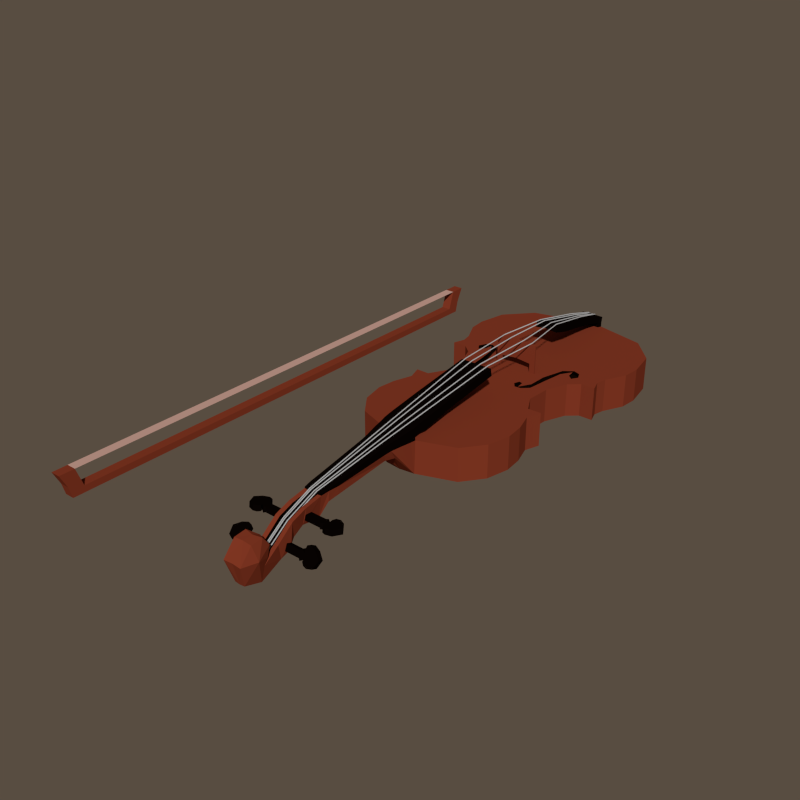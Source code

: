 # Source: Violin.blend  (saved by Blender 2.71.0; exported with 4.5.12 LTS)
import bpy
from mathutils import Matrix  # noqa: F401  (used for matrix-valued properties, if any)

bpy.ops.wm.read_factory_settings(use_empty=True)
scene = bpy.context.scene
scene.name = 'Scene'

# ---- collections
col_collection_1 = bpy.data.collections.new('Collection 1'); scene.collection.children.link(col_collection_1)

# ---- materials (node trees are filled in below, after node groups)
mat_wood = bpy.data.materials.new('Wood')
mat_wood.alpha_threshold = 0.0
mat_wood.diffuse_color = (0.2195, 0.0382, 0.01764, 1.0)
mat_wood.roughness = 0.5
mat_wood.line_color = (0.0, 0.0, 0.0, 1.0)
mat_hole = bpy.data.materials.new('Hole')
mat_hole.alpha_threshold = 0.0
mat_hole.diffuse_color = (0.0, 0.0, 0.0, 1.0)
mat_hole.roughness = 0.5
mat_hole.line_color = (0.0, 0.0, 0.0, 1.0)
mat_wire = bpy.data.materials.new('Wire')
mat_wire.alpha_threshold = 0.0
mat_wire.diffuse_color = (0.3108, 0.3108, 0.3108, 1.0)
mat_wire.roughness = 0.5
mat_wire.line_color = (0.0, 0.0, 0.0, 1.0)
mat_black = bpy.data.materials.new('Black')
mat_black.alpha_threshold = 0.0
mat_black.diffuse_color = (0.0, 0.0, 0.0, 1.0)
mat_black.roughness = 0.5
mat_black.line_color = (0.0, 0.0, 0.0, 1.0)
mat_hair = bpy.data.materials.new('Hair')
mat_hair.alpha_threshold = 0.0
mat_hair.diffuse_color = (1.0, 0.3991, 0.366, 1.0)
mat_hair.roughness = 0.5
mat_hair.line_color = (0.0, 0.0, 0.0, 1.0)

# ---- material node trees
mat_wood.use_nodes = True; mat_wood.node_tree.nodes.clear()
_N = mat_wood.node_tree.nodes; _L = mat_wood.node_tree.links
n0 = _N.new('ShaderNodeOutputMaterial'); n0.name = 'Material Output'; n0.location = (300, 300)
n1 = _N.new('ShaderNodeBsdfDiffuse'); n1.name = 'Diffuse BSDF'; n1.location = (10, 300)
n1.inputs[0].default_value = (0.2203, 0.03886, 0.01729, 1.0)
_L.new(n1.outputs[0], n0.inputs[0])
n0.is_active_output = True
mat_hole.use_nodes = True; mat_hole.node_tree.nodes.clear()
_N = mat_hole.node_tree.nodes; _L = mat_hole.node_tree.links
n0 = _N.new('ShaderNodeOutputMaterial'); n0.name = 'Material Output'; n0.location = (300, 300)
n1 = _N.new('ShaderNodeBsdfDiffuse'); n1.name = 'Diffuse BSDF'; n1.location = (10, 300)
n1.inputs[0].default_value = (0.00637, 0.002722, 0.001247, 1.0)
_L.new(n1.outputs[0], n0.inputs[0])
n0.is_active_output = True
mat_wire.use_nodes = True; mat_wire.node_tree.nodes.clear()
_N = mat_wire.node_tree.nodes; _L = mat_wire.node_tree.links
n0 = _N.new('ShaderNodeOutputMaterial'); n0.name = 'Material Output'; n0.location = (300, 300)
n1 = _N.new('ShaderNodeBsdfDiffuse'); n1.name = 'Diffuse BSDF'; n1.location = (10, 300)
n1.inputs[0].default_value = (0.4292, 0.4292, 0.4292, 1.0)
_L.new(n1.outputs[0], n0.inputs[0])
n0.is_active_output = True
mat_black.use_nodes = True; mat_black.node_tree.nodes.clear()
_N = mat_black.node_tree.nodes; _L = mat_black.node_tree.links
n0 = _N.new('ShaderNodeOutputMaterial'); n0.name = 'Material Output'; n0.location = (300, 300)
n1 = _N.new('ShaderNodeBsdfDiffuse'); n1.name = 'Diffuse BSDF'; n1.location = (10, 300)
n1.inputs[0].default_value = (0.002579, 0.001074, 0.0006769, 1.0)
_L.new(n1.outputs[0], n0.inputs[0])
n0.is_active_output = True
mat_hair.use_nodes = True; mat_hair.node_tree.nodes.clear()
_N = mat_hair.node_tree.nodes; _L = mat_hair.node_tree.links
n0 = _N.new('ShaderNodeOutputMaterial'); n0.name = 'Material Output'; n0.location = (300, 300)
n1 = _N.new('ShaderNodeBsdfDiffuse'); n1.name = 'Diffuse BSDF'; n1.location = (10, 300)
n1.inputs[0].default_value = (0.5596, 0.343, 0.2855, 1.0)
_L.new(n1.outputs[0], n0.inputs[0])
n0.is_active_output = True

# ---- world
world_world = bpy.data.worlds.new('World'); scene.world = world_world
world_world.color = (0.0985, 0.07413, 0.0531)
world_world.use_sun_shadow = False
world_world.sun_shadow_jitter_overblur = 0.0
world_world.cycles.sampling_method = 'NONE'
world_world.cycles.sample_map_resolution = 256
world_world.light_settings.ao_factor = 0.25

# ---- meshes
me_cube_006 = bpy.data.meshes.new('Cube.006')
me_cube_006.from_pydata([(0.04598, -1.013, 0.03186), (0.07457, -0.5324, 0.1164), (0.04212, -1.013, -0.01419), (0.04199, -1.049, 0.02755), (0.02373, -1.049, -0.07625), (0.04199, -1.131, 0.01411), (0.02373, -1.131, -0.06359), (0.04199, -1.199, -0.009934), (0.02373, -1.178, -0.09126), (0.04199, -1.273, -0.06832), (0.02373, -1.246, -0.1498), (0.04199, -1.343, -0.118), (0.02373, -1.344, -0.195), (0.04199, -1.398, -0.004329), (0.04199, -1.344, 0.0002981), (0.02373, -1.425, -0.1688), (0.04199, -1.313, -0.04391), (0.04199, -1.325, -0.09069), (0.04199, -1.454, -0.06962), (0.06258, -1.385, -0.07116), (0.2398, -0.4926, 0.05455), (0.07456, -0.5523, 0.05455), (0.3121, -0.3977, 0.05455), (0.3364, -0.2905, 0.05455), (0.3274, -0.2036, 0.05455), (0.3003, -0.1166, 0.05455), (0.3229, -0.04889, 0.05455), (0.2619, -0.05002, 0.05455), (0.2179, 0.03014, 0.05455), (0.2235, 0.143, 0.05455), (0.2631, 0.2446, 0.05455), (0.3093, 0.2853, 0.05455), (0.3736, 0.2845, 0.05455), (0.3561, 0.3375, 0.05455), (0.3663, 0.3869, 0.05455), (0.413, 0.4828, 0.05455), (0.4198, 0.5641, 0.05455), (0.395, 0.6984, 0.05455), (0.2843, 0.8215, 0.05455), (0.05319, 0.8802, 0.05455), (0.2473, 0.3011, 0.05455), (0.2237, 0.3224, 0.05455), (0.2181, 0.3619, 0.05455), (0.1865, 0.3111, 0.05455), (0.174, 0.2253, 0.05455), (0.2655, 0.3303, 0.05455), (0.2497, 0.3642, 0.05455), (0.2181, 0.3755, 0.05455), (0.1774, 0.345, 0.05455), (0.1477, 0.2365, 0.05455), (0.09165, 0.1365, 0.05455), (0.1092, 0.1311, 0.05455), (0.1143, 0.09134, 0.05455), (0.145, 0.1472, 0.05455), (0.08267, 0.11, 0.05455), (0.1016, 0.08433, 0.05455), (0.1317, 0.08808, 0.05455), (0.161, 0.116, 0.05455), (0.2398, -0.4926, -0.09756), (0.07025, -0.5523, -0.09756), (0.3121, -0.3977, -0.09756), (0.3364, -0.2905, -0.09756), (0.3274, -0.2036, -0.09756), (0.3003, -0.1166, -0.09756), (0.3229, -0.04889, -0.09756), (0.2619, -0.05002, -0.09756), (0.2179, 0.03014, -0.09756), (0.2235, 0.143, -0.09756), (0.2631, 0.2446, -0.09756), (0.3093, 0.2853, -0.09756), (0.3736, 0.2845, -0.09756), (0.3561, 0.3375, -0.09756), (0.3663, 0.3869, -0.09756), (0.413, 0.4828, -0.09756), (0.4198, 0.5641, -0.09756), (0.395, 0.6984, -0.09756), (0.2843, 0.8215, -0.09756), (0.05319, 0.8802, -0.09756), (0.2483, 0.2831, 0.02872), (0.2112, 0.3034, 0.02872), (0.2126, 0.3429, 0.02872), (0.193, 0.2942, 0.02872), (0.1893, 0.2137, 0.02872), (0.2796, 0.3281, 0.02872), (0.2535, 0.381, 0.02872), (0.2066, 0.3901, 0.02872), (0.1638, 0.351, 0.02872), (0.1434, 0.2381, 0.02872), (0.08023, 0.1458, 0.02872), (0.1048, 0.1501, 0.02872), (0.116, 0.1011, 0.02872), (0.1423, 0.1586, 0.02872), (0.07069, 0.1041, 0.02872), (0.1049, 0.07344, 0.02872), (0.1486, 0.08046, 0.02872), (0.1713, 0.1096, 0.02872), (0.07085, -0.5759, 0.05336), (0.07457, -0.5539, 0.07496), (0.06592, -0.6234, 0.05579), (0.04734, -0.6429, 0.005169), (0.0576, -0.6771, 0.05476), (0.07457, -0.4904, 0.0748), (0.04439, -0.6985, 0.01695), (0.05391, -0.7129, 0.05085), (0.07457, -0.4979, 0.122), (0.04439, -0.9638, -0.007507), (0.04676, -0.9638, 0.02949), (0.07457, -0.5267, 0.08096), (0.046, -1.012, 0.03918), (0.042, -1.048, 0.03357), (0.07457, -0.5596, 0.1108), (0.07086, -0.5828, 0.1071), (0.06593, -0.6298, 0.09968), (0.05761, -0.6827, 0.09131), (0.05392, -0.7177, 0.08577), (0.04677, -0.9636, 0.04687), (0.07457, -0.351, 0.1055), (0.07457, -0.3569, 0.1428), (0.07457, -0.05057, 0.146), (0.07457, -0.05798, 0.1823), (0.04674, 0.8623, 0.05455), (0.05319, 0.8802, 0.07673), (0.04674, 0.8623, 0.07673), (0.05319, 0.8851, 0.1028), (0.04674, 0.8678, 0.1077), (0.04367, 0.779, 0.09648), (0.04367, 0.7838, 0.1234), (0.04782, 0.6671, 0.1183), (0.04782, 0.6728, 0.1503), (0.05124, 0.5617, 0.1347), (0.05124, 0.5682, 0.1713), (0.05338, 0.4721, 0.1594), (0.05338, 0.4791, 0.1888), (0.09796, 0.2443, 0.06606), (0.09772, 0.2443, 0.1865), (0.09796, 0.2375, 0.06606), (0.09772, 0.2375, 0.1865), (0.07205, 0.2443, 0.09704), (0.07205, 0.2375, 0.09704), (0.07187, 0.2443, 0.1884), (0.07187, 0.2375, 0.1884), (0.09796, 0.2443, 0.05485), (0.09796, 0.2375, 0.05485), (0.07205, 0.2443, 0.05485), (0.07205, 0.2375, 0.05485), (-0.04162, -1.15, -0.0192), (-0.04162, -1.153, -0.0435), (-0.1134, -1.153, -0.0435), (-0.1134, -1.15, -0.0192), (-0.04162, -1.181, -0.01628), (-0.04162, -1.183, -0.04058), (-0.1134, -1.183, -0.04058), (-0.1134, -1.181, -0.01628), (-0.1177, -1.145, -0.04425), (-0.1177, -1.143, -0.01994), (-0.1177, -1.191, -0.03984), (-0.1177, -1.188, -0.01554), (-0.1357, -1.158, -0.04298), (-0.1357, -1.156, -0.01867), (-0.1357, -1.177, -0.04111), (-0.1357, -1.175, -0.01681), (-0.1362, -1.125, -0.04614), (-0.1362, -1.123, -0.02183), (-0.1321, -1.139, -0.02024), (-0.1321, -1.142, -0.04454), (-0.1548, -1.121, -0.04658), (-0.1548, -1.118, -0.02227), (-0.1793, -1.132, -0.04545), (-0.1793, -1.13, -0.02115), (-0.2007, -1.159, -0.04288), (-0.2007, -1.157, -0.01858), (-0.1826, -1.198, -0.03916), (-0.1826, -1.195, -0.01485), (-0.1558, -1.206, -0.0384), (-0.1558, -1.203, -0.01409), (-0.1395, -1.201, -0.03889), (-0.1395, -1.198, -0.01458), (-0.1308, -1.189, -0.04001), (-0.1308, -1.186, -0.01571), (-0.04119, -1.263, -0.08249), (-0.04119, -1.255, -0.1054), (-0.1097, -1.255, -0.1054), (-0.1097, -1.263, -0.08249), (-0.04119, -1.292, -0.09304), (-0.04119, -1.283, -0.1159), (-0.1097, -1.283, -0.1159), (-0.1097, -1.292, -0.09303), (-0.1139, -1.247, -0.1027), (-0.1139, -1.256, -0.0798), (-0.1139, -1.29, -0.1186), (-0.1139, -1.299, -0.09572), (-0.1319, -1.26, -0.1073), (-0.1319, -1.268, -0.08439), (-0.1319, -1.278, -0.114), (-0.1319, -1.286, -0.09113), (-0.1324, -1.229, -0.09587), (-0.1324, -1.237, -0.07297), (-0.1283, -1.253, -0.07873), (-0.1283, -1.244, -0.1016), (-0.1511, -1.225, -0.09428), (-0.1511, -1.233, -0.07138), (-0.1755, -1.236, -0.09835), (-0.1755, -1.244, -0.07545), (-0.197, -1.261, -0.1076), (-0.197, -1.269, -0.08474), (-0.1789, -1.297, -0.1211), (-0.1789, -1.306, -0.09819), (-0.1521, -1.304, -0.1238), (-0.1521, -1.313, -0.1009), (-0.1357, -1.3, -0.1221), (-0.1357, -1.308, -0.09917), (-0.1271, -1.289, -0.118), (-0.1271, -1.297, -0.0951), (0.02254, -1.199, -0.01131), (0.02254, -1.343, -0.1193), (0.02254, -1.131, 0.01279), (0.02254, -1.272, -0.0697), (0.02254, -1.049, 0.02579), (0.02359, -1.191, -0.02654), (0.02359, -1.336, -0.1345), (0.02359, -1.124, -0.002433), (0.02359, -1.265, -0.08493), (0.02359, -1.042, 0.01057), (-0.01916, -1.186, -0.02122), (-0.01447, -1.186, -0.02122), (-0.01447, -1.247, -0.0652), (-0.01447, -1.338, -0.1308), (-0.01916, -1.247, -0.0652), (-0.01916, -1.338, -0.1308), (-0.01681, -1.249, -0.0619), (-0.01681, -1.34, -0.1275), (-0.01681, -1.188, -0.01792), (-0.01916, -1.046, 0.03555), (-0.01447, -1.046, 0.03555), (-0.01681, -1.048, 0.03932), (-0.0326, -0.6926, 0.09301), (-0.0279, -0.6926, 0.09301), (-0.03025, -0.6942, 0.09678), (-0.05975, -0.05742, 0.1882), (-0.05505, -0.05742, 0.1882), (-0.0574, -0.05729, 0.1923), (-0.07496, 0.2489, 0.1897), (-0.07027, 0.2489, 0.1897), (-0.07261, 0.249, 0.1937), (-0.04383, 0.4869, 0.1911), (-0.03913, 0.4869, 0.1911), (-0.04148, 0.4881, 0.195), (-0.02929, 0.728, 0.1467), (-0.0246, 0.728, 0.1467), (-0.02694, 0.7292, 0.1506), (-0.01916, 0.8759, 0.1097), (-0.01447, 0.8759, 0.1097), (-0.01681, 0.879, 0.1122), (-0.01916, 0.8774, 0.09474), (-0.01447, 0.8774, 0.09474), (-0.01681, 0.8806, 0.09728), (-0.01017, -1.19, -0.02122), (-0.005477, -1.19, -0.02122), (-0.005477, -1.251, -0.0652), (-0.005478, -1.342, -0.1308), (-0.01017, -1.251, -0.0652), (-0.01017, -1.342, -0.1308), (-0.007825, -1.254, -0.0619), (-0.007825, -1.345, -0.1275), (-0.007825, -1.193, -0.01792), (-0.01017, -1.051, 0.03555), (-0.005477, -1.051, 0.03555), (-0.007825, -1.052, 0.03932), (-0.01653, -0.5502, 0.117), (-0.01183, -0.5502, 0.117), (-0.01418, -0.5517, 0.1208), (-0.02519, -0.06165, 0.1882), (-0.02049, -0.06165, 0.1882), (-0.02284, -0.06152, 0.1923), (-0.03216, 0.2476, 0.1913), (-0.02747, 0.2476, 0.1913), (-0.02981, 0.2477, 0.1954), (-0.01987, 0.4827, 0.1947), (-0.01518, 0.4827, 0.1947), (-0.01753, 0.4838, 0.1985), (-0.01258, 0.7238, 0.1467), (-0.007883, 0.7238, 0.1467), (-0.01023, 0.725, 0.1506), (-0.01017, 0.8716, 0.1097), (-0.005477, 0.8716, 0.1097), (-0.007825, 0.8748, 0.1122), (-0.01017, 0.8732, 0.09474), (-0.005477, 0.8732, 0.09474), (-0.007825, 0.8763, 0.09728), (-0.04597, -1.013, 0.03186), (-0.07455, -0.5324, 0.1164), (-0.0421, -1.013, -0.01419), (8.466e-06, -1.013, -0.0154), (-0.04198, -1.049, 0.02755), (8.466e-06, -1.049, 0.02403), (-0.02372, -1.049, -0.07625), (8.466e-06, -1.049, -0.07898), (-0.04198, -1.131, 0.01411), (-0.02372, -1.131, -0.06359), (8.466e-06, -1.131, -0.06564), (-0.04198, -1.199, -0.009934), (-0.02372, -1.178, -0.09126), (8.466e-06, -1.178, -0.0934), (-0.04198, -1.273, -0.06832), (-0.02372, -1.246, -0.1498), (8.466e-06, -1.245, -0.152), (-0.04198, -1.343, -0.118), (8.466e-06, -1.343, -0.1206), (-0.02372, -1.344, -0.195), (8.466e-06, -1.344, -0.1971), (-0.04198, -1.398, -0.004329), (-0.04198, -1.344, 0.0002981), (-0.02372, -1.425, -0.1688), (8.466e-06, -1.426, -0.1704), (-0.04198, -1.313, -0.04391), (-0.04198, -1.325, -0.09069), (-0.04198, -1.454, -0.06962), (-0.06256, -1.385, -0.07116), (8.466e-06, -1.312, -0.08912), (8.466e-06, -1.3, -0.05723), (8.466e-06, -1.317, -0.01806), (8.466e-06, -1.352, -0.0004151), (8.466e-06, -1.395, -0.003678), (8.466e-06, -1.452, -0.06789), (-0.2398, -0.4926, 0.05455), (-0.07454, -0.5523, 0.05455), (8.466e-06, -0.5603, 0.05455), (8.466e-06, -0.04663, 0.05455), (-0.312, -0.3977, 0.05455), (-0.3364, -0.2905, 0.05455), (-0.3274, -0.2036, 0.05455), (-0.3003, -0.1166, 0.05455), (-0.3229, -0.04889, 0.05455), (-0.2619, -0.05002, 0.05455), (-0.2179, 0.03014, 0.05455), (-0.2235, 0.143, 0.05455), (-0.263, 0.2446, 0.05455), (-0.3093, 0.2853, 0.05455), (-0.3736, 0.2845, 0.05455), (-0.3561, 0.3375, 0.05455), (-0.3662, 0.3869, 0.05455), (-0.413, 0.4828, 0.05455), (-0.4198, 0.5641, 0.05455), (-0.3949, 0.6984, 0.05455), (-0.2843, 0.8215, 0.05455), (-0.05317, 0.8802, 0.05455), (8.466e-06, 0.8847, 0.05455), (-0.2472, 0.3011, 0.05455), (-0.2237, 0.3224, 0.05455), (-0.2181, 0.3619, 0.05455), (-0.1864, 0.3111, 0.05455), (-0.174, 0.2253, 0.05455), (-0.2655, 0.3303, 0.05455), (-0.2497, 0.3642, 0.05455), (-0.2181, 0.3755, 0.05455), (-0.1774, 0.345, 0.05455), (-0.1477, 0.2365, 0.05455), (-0.09164, 0.1365, 0.05455), (-0.1091, 0.1311, 0.05455), (-0.1143, 0.09134, 0.05455), (-0.145, 0.1472, 0.05455), (-0.08265, 0.11, 0.05455), (-0.1016, 0.08433, 0.05455), (-0.1317, 0.08808, 0.05455), (-0.1609, 0.116, 0.05455), (8.466e-06, 0.5626, 0.05455), (-0.2398, -0.4926, -0.09756), (-0.07023, -0.5523, -0.09756), (8.466e-06, -0.5603, -0.09756), (8.466e-06, -0.04663, -0.09756), (-0.312, -0.3977, -0.09756), (-0.3364, -0.2905, -0.09756), (-0.3274, -0.2036, -0.09756), (-0.3003, -0.1166, -0.09756), (-0.3229, -0.04889, -0.09756), (-0.2619, -0.05002, -0.09756), (-0.2179, 0.03014, -0.09756), (-0.2235, 0.143, -0.09756), (-0.263, 0.2446, -0.09756), (-0.3093, 0.2853, -0.09756), (-0.3736, 0.2845, -0.09756), (-0.3561, 0.3375, -0.09756), (-0.3662, 0.3869, -0.09756), (-0.413, 0.4828, -0.09756), (-0.4198, 0.5641, -0.09756), (-0.3949, 0.6984, -0.09756), (-0.2843, 0.8215, -0.09756), (-0.05317, 0.8802, -0.09756), (8.466e-06, 0.8847, -0.09756), (8.466e-06, 0.1802, -0.09756), (8.466e-06, 0.5626, -0.09756), (-0.2483, 0.2831, 0.02872), (-0.2112, 0.3034, 0.02872), (-0.2126, 0.3429, 0.02872), (-0.193, 0.2942, 0.02872), (-0.1893, 0.2137, 0.02872), (-0.2796, 0.3281, 0.02872), (-0.2535, 0.381, 0.02872), (-0.2066, 0.3901, 0.02872), (-0.1638, 0.351, 0.02872), (-0.1434, 0.2381, 0.02872), (-0.08021, 0.1458, 0.02872), (-0.1048, 0.1501, 0.02872), (-0.1159, 0.1011, 0.02872), (-0.1423, 0.1586, 0.02872), (-0.07068, 0.1041, 0.02872), (-0.1048, 0.07344, 0.02872), (-0.1485, 0.08046, 0.02872), (-0.1712, 0.1096, 0.02872), (-0.07083, -0.5759, 0.05336), (-0.07455, -0.5539, 0.07496), (-0.0659, -0.6234, 0.05579), (8.466e-06, -0.5639, 0.08204), (-0.04733, -0.6429, 0.005169), (8.466e-06, -0.6402, 0.0133), (-0.05758, -0.6771, 0.05476), (-0.07455, -0.4904, 0.0748), (-0.04437, -0.6985, 0.01695), (8.466e-06, -0.6985, 0.01821), (-0.05389, -0.7129, 0.05085), (-0.07456, -0.4979, 0.122), (-0.04437, -0.9638, -0.007507), (8.466e-06, -0.9638, -0.006252), (-0.04674, -0.9638, 0.02949), (-0.07455, -0.5267, 0.08096), (-0.04598, -1.012, 0.03918), (8.466e-06, -1.012, 0.0392), (-0.04199, -1.048, 0.03357), (8.466e-06, -1.047, 0.0336), (-0.07455, -0.5596, 0.1108), (8.466e-06, -0.5675, 0.1095), (-0.07084, -0.5828, 0.1071), (8.466e-06, -0.5863, 0.1066), (-0.06591, -0.6298, 0.09968), (8.466e-06, -0.6332, 0.09914), (-0.0576, -0.6827, 0.09131), (8.466e-06, -0.6848, 0.09097), (-0.0539, -0.7177, 0.08577), (8.466e-06, -0.7178, 0.08576), (-0.04675, -0.9636, 0.04687), (8.466e-06, -0.9637, 0.04686), (-0.07455, -0.351, 0.1055), (-0.07455, -0.3569, 0.1428), (-0.07455, -0.05057, 0.146), (-0.07455, -0.05798, 0.1823), (8.466e-06, -0.05057, 0.146), (8.466e-06, -0.05804, 0.1826), (8.466e-06, -0.3569, 0.1428), (8.466e-06, -0.4979, 0.122), (8.466e-06, -0.5324, 0.1164), (8.466e-06, -0.3507, 0.1055), (8.466e-06, -0.4886, 0.0748), (8.466e-06, -0.525, 0.08096), (8.466e-06, 0.8623, 0.05455), (-0.04672, 0.8623, 0.05455), (-0.05317, 0.8802, 0.07673), (8.466e-06, 0.8847, 0.07673), (8.466e-06, 0.8623, 0.09402), (-0.04672, 0.8623, 0.07673), (-0.05317, 0.8851, 0.1028), (8.466e-06, 0.8894, 0.1016), (8.466e-06, 0.8678, 0.1135), (-0.04672, 0.8678, 0.1077), (8.466e-06, 0.779, 0.1138), (-0.04365, 0.779, 0.09648), (8.466e-06, 0.7838, 0.1291), (-0.04365, 0.7838, 0.1234), (8.466e-06, 0.6671, 0.1356), (-0.0478, 0.6671, 0.1183), (8.466e-06, 0.6728, 0.1561), (-0.0478, 0.6728, 0.1503), (8.466e-06, 0.5617, 0.152), (-0.05122, 0.5617, 0.1347), (8.466e-06, 0.5682, 0.1771), (-0.05122, 0.5682, 0.1713), (8.466e-06, 0.4721, 0.1664), (-0.05336, 0.4721, 0.1594), (8.466e-06, 0.4791, 0.1945), (-0.05336, 0.4791, 0.1888), (-0.09794, 0.2443, 0.06606), (-0.0977, 0.2443, 0.1865), (-0.09794, 0.2375, 0.06606), (-0.0977, 0.2375, 0.1865), (8.466e-06, 0.2443, 0.1046), (8.466e-06, 0.2375, 0.1046), (8.466e-06, 0.2375, 0.1938), (8.466e-06, 0.2443, 0.1938), (-0.07203, 0.2443, 0.09704), (-0.07203, 0.2375, 0.09704), (-0.07185, 0.2443, 0.1884), (-0.07185, 0.2375, 0.1884), (-0.09794, 0.2443, 0.05485), (-0.09794, 0.2375, 0.05485), (-0.07203, 0.2443, 0.05485), (-0.07203, 0.2375, 0.05485), (8.466e-06, 0.2468, 0.05485), (0.03612, -1.097, -0.01938), (0.03166, -1.1, -0.04327), (0.1106, -1.1, -0.0435), (0.1106, -1.097, -0.0192), (0.03665, -1.128, -0.01651), (0.03219, -1.13, -0.0404), (0.1106, -1.13, -0.04058), (0.1106, -1.128, -0.01628), (0.1148, -1.092, -0.04425), (0.1148, -1.09, -0.01994), (0.1148, -1.138, -0.03984), (0.1148, -1.135, -0.01554), (0.1328, -1.105, -0.04298), (0.1328, -1.103, -0.01867), (0.1328, -1.125, -0.04111), (0.1328, -1.122, -0.01681), (0.1333, -1.072, -0.04614), (0.1333, -1.07, -0.02183), (0.1292, -1.087, -0.02024), (0.1292, -1.089, -0.04454), (0.1519, -1.068, -0.04658), (0.1519, -1.065, -0.02227), (0.1764, -1.08, -0.04545), (0.1764, -1.077, -0.02115), (0.1978, -1.106, -0.04288), (0.1978, -1.104, -0.01858), (0.1797, -1.145, -0.03916), (0.1797, -1.142, -0.01485), (0.1529, -1.153, -0.0384), (0.1529, -1.15, -0.01409), (0.1366, -1.148, -0.03889), (0.1366, -1.145, -0.01458), (0.1279, -1.136, -0.04001), (0.1279, -1.134, -0.01571), (0.0411, -1.231, -0.08236), (0.0411, -1.208, -0.09154), (0.1096, -1.208, -0.09154), (0.1096, -1.231, -0.08236), (0.0411, -1.242, -0.1105), (0.0411, -1.22, -0.1197), (0.1096, -1.22, -0.1197), (0.1096, -1.242, -0.1105), (0.1138, -1.205, -0.08437), (0.1138, -1.228, -0.07518), (0.1138, -1.223, -0.1269), (0.1138, -1.245, -0.1177), (0.1318, -1.21, -0.09662), (0.1318, -1.233, -0.08744), (0.1318, -1.218, -0.1146), (0.1318, -1.24, -0.1055), (0.1323, -1.198, -0.06612), (0.1323, -1.22, -0.05694), (0.1283, -1.227, -0.07231), (0.1283, -1.204, -0.08149), (0.151, -1.196, -0.06187), (0.151, -1.219, -0.05269), (0.1755, -1.201, -0.07274), (0.1755, -1.223, -0.06356), (0.1969, -1.211, -0.09757), (0.1969, -1.233, -0.08839), (0.1788, -1.225, -0.1335), (0.1788, -1.248, -0.1243), (0.152, -1.228, -0.1408), (0.152, -1.251, -0.1317), (0.1357, -1.226, -0.1361), (0.1357, -1.249, -0.1269), (0.127, -1.222, -0.1252), (0.127, -1.244, -0.116), (-0.02253, -1.199, -0.01131), (-0.02253, -1.343, -0.1193), (-0.02253, -1.131, 0.01279), (-0.02253, -1.272, -0.0697), (-0.02253, -1.049, 0.02579), (8.466e-06, -1.042, 0.008807), (8.466e-06, -1.124, -0.003751), (8.466e-06, -1.191, -0.02792), (8.466e-06, -1.265, -0.08631), (8.466e-06, -1.336, -0.1358), (-0.02357, -1.191, -0.02654), (-0.02357, -1.336, -0.1345), (-0.02357, -1.124, -0.002433), (-0.02357, -1.265, -0.08493), (-0.02357, -1.042, 0.01057), (0.01918, -1.186, -0.02122), (0.01448, -1.186, -0.02122), (0.01448, -1.247, -0.0652), (0.01448, -1.338, -0.1308), (0.01918, -1.247, -0.0652), (0.01918, -1.338, -0.1308), (0.01683, -1.249, -0.0619), (0.01683, -1.34, -0.1275), (0.01683, -1.188, -0.01792), (0.01918, -1.046, 0.03555), (0.01448, -1.046, 0.03555), (0.01683, -1.048, 0.03932), (0.03262, -0.6926, 0.09301), (0.02792, -0.6926, 0.09301), (0.03027, -0.6942, 0.09678), (0.05977, -0.05742, 0.1882), (0.05507, -0.05742, 0.1882), (0.05742, -0.05729, 0.1923), (0.07498, 0.2489, 0.1897), (0.07028, 0.2489, 0.1897), (0.07263, 0.249, 0.1937), (0.04385, 0.4869, 0.1911), (0.03915, 0.4869, 0.1911), (0.0415, 0.4881, 0.195), (0.02931, 0.728, 0.1467), (0.02461, 0.728, 0.1467), (0.02696, 0.7292, 0.1506), (0.01918, 0.8759, 0.1097), (0.01448, 0.8759, 0.1097), (0.01683, 0.879, 0.1122), (0.01918, 0.8774, 0.09474), (0.01448, 0.8774, 0.09474), (0.01683, 0.8806, 0.09728), (0.01019, -1.19, -0.02122), (0.005494, -1.19, -0.02122), (0.005494, -1.251, -0.0652), (0.005494, -1.342, -0.1308), (0.01019, -1.251, -0.0652), (0.01019, -1.342, -0.1308), (0.007842, -1.254, -0.0619), (0.007842, -1.345, -0.1275), (0.007842, -1.193, -0.01792), (0.01019, -1.051, 0.03555), (0.005494, -1.051, 0.03555), (0.007842, -1.052, 0.03932), (0.01654, -0.5502, 0.117), (0.01185, -0.5502, 0.117), (0.01419, -0.5517, 0.1208), (0.0252, -0.06165, 0.1882), (0.02051, -0.06165, 0.1882), (0.02286, -0.06152, 0.1923), (0.03218, 0.2476, 0.1913), (0.02748, 0.2476, 0.1913), (0.02983, 0.2477, 0.1954), (0.01989, 0.4827, 0.1947), (0.0152, 0.4827, 0.1947), (0.01754, 0.4838, 0.1985), (0.0126, 0.7238, 0.1467), (0.0079, 0.7238, 0.1467), (0.01025, 0.725, 0.1506), (0.01019, 0.8716, 0.1097), (0.005494, 0.8716, 0.1097), (0.007842, 0.8748, 0.1122), (0.01019, 0.8732, 0.09474), (0.005494, 0.8732, 0.09474), (0.007842, 0.8763, 0.09728)], [], [(2, 4, 296, 292), (4, 6, 299, 296), (0, 3, 4, 2), (96, 21, 97, 110, 111), (6, 8, 302, 299), (217, 215, 5, 3), (8, 10, 305, 302), (215, 213, 7, 5), (10, 12, 309, 305), (213, 216, 9, 7), (12, 15, 313, 309), (216, 214, 11, 9), (313, 15, 18, 323), (11, 19, 12), (15, 12, 19), (17, 19, 11), (16, 19, 17), (14, 19, 16), (13, 19, 14), (18, 19, 13), (19, 18, 15), (18, 13, 322, 323), (13, 14, 321, 322), (14, 16, 320, 321), (320, 16, 319), (16, 17, 318, 319), (307, 318, 17, 11, 214), (21, 20, 327, 326), (20, 22, 327), (22, 23, 327), (24, 327, 23), (25, 327, 24), (26, 27, 25), (327, 25, 27), (27, 28, 327), (56, 55, 327, 28), (32, 33, 31), (55, 54, 327), (52, 53, 51), (48, 47, 365), (56, 28, 57), (29, 57, 28), (57, 29, 44), (29, 30, 44), (44, 30, 43), (42, 43, 41), (40, 41, 43, 30), (31, 45, 40, 30), (33, 45, 31), (34, 46, 45, 33), (46, 34, 365, 47), (34, 35, 365), (36, 365, 35), (453, 120, 122, 457), (37, 365, 36), (38, 365, 37), (39, 120, 365, 38), (59, 368, 369, 58), (58, 369, 60), (60, 369, 61), (62, 61, 369), (63, 62, 369), (64, 63, 65), (369, 65, 63), (65, 369, 66), (69, 68, 390), (70, 69, 71), (68, 67, 389), (389, 390, 68), (369, 389, 66), (67, 66, 389), (71, 69, 390), (72, 71, 390), (72, 390, 73), (74, 73, 390), (388, 77, 390), (75, 74, 390), (76, 75, 390), (77, 76, 390), (27, 26, 64, 65), (34, 33, 71, 72), (24, 23, 61, 62), (31, 30, 68, 69), (29, 28, 66, 67), (38, 37, 75, 76), (28, 27, 65, 66), (20, 21, 59, 58), (35, 34, 72, 73), (25, 24, 62, 63), (32, 31, 69, 70), (22, 20, 58, 60), (39, 38, 76, 77), (36, 35, 73, 74), (26, 25, 63, 64), (33, 32, 70, 71), (23, 22, 60, 61), (346, 39, 77, 388), (30, 29, 67, 68), (59, 21, 96, 98), (37, 36, 74, 75), (56, 57, 95, 94), (40, 45, 83, 78), (46, 47, 85, 84), (57, 44, 82, 95), (48, 49, 87, 86), (52, 51, 89, 90), (50, 54, 92, 88), (42, 41, 79, 80), (55, 56, 94, 93), (44, 43, 81, 82), (88, 92, 90, 89), (92, 93, 90), (94, 90, 93), (91, 90, 94, 95), (87, 91, 95, 82), (82, 81, 86, 87), (81, 80, 85, 86), (85, 80, 84), (80, 79, 83, 84), (79, 78, 83), (43, 42, 80, 81), (54, 55, 93, 92), (41, 40, 78, 79), (53, 52, 90, 91), (51, 50, 88, 89), (47, 48, 86, 85), (49, 53, 91, 87), (45, 46, 84, 83), (294, 217, 3, 109, 428), (0, 106, 115, 108), (106, 103, 114, 115), (59, 98, 100, 99), (368, 59, 99, 414), (3, 0, 108, 109), (99, 100, 103, 102), (414, 99, 102, 418), (102, 103, 106, 105), (418, 102, 105, 422), (103, 100, 113, 114), (2, 105, 106, 0), (2, 292, 422, 105), (426, 428, 109, 108), (111, 432, 434, 112), (112, 434, 436, 113), (110, 430, 432, 111), (113, 436, 438, 114), (114, 438, 440, 115), (108, 115, 440, 426), (98, 96, 111, 112), (100, 98, 112, 113), (21, 326, 412, 97), (97, 107, 1, 110), (107, 101, 104, 1), (101, 116, 117, 104), (116, 118, 119, 117), (119, 118, 445, 446), (119, 446, 447, 117), (110, 1, 449, 430), (1, 104, 448, 449), (104, 117, 447, 448), (412, 452, 107, 97), (107, 452, 451, 101), (118, 116, 450, 445), (101, 451, 450, 116), (453, 365, 120), (122, 124, 126, 125), (120, 39, 121, 122), (39, 346, 456, 121), (460, 461, 124, 123), (122, 121, 123, 124), (121, 456, 460, 123), (125, 126, 128, 127), (124, 461, 465, 126), (457, 122, 125, 463), (127, 128, 130, 129), (126, 465, 469, 128), (463, 125, 127, 467), (129, 130, 132, 131), (128, 469, 473, 130), (467, 127, 129, 471), (475, 131, 132, 477), (130, 473, 477, 132), (471, 129, 131, 475), (133, 134, 136, 135), (139, 486, 485, 140), (140, 485, 484, 138), (138, 484, 483, 137), (139, 137, 483, 486), (134, 139, 140, 136), (136, 140, 138, 135), (138, 137, 143, 144), (134, 133, 137, 139), (135, 138, 144, 142), (137, 133, 141, 143), (133, 135, 142, 141), (49, 141, 142, 53), (53, 142, 144, 51), (51, 144, 50), (50, 144, 495, 54), (54, 495, 327), (144, 143, 495), (49, 48, 141), (141, 48, 143), (495, 143, 48), (48, 365, 495), (150, 151, 147, 146), (148, 147, 153, 154), (152, 149, 145, 148), (145, 146, 147, 148), (152, 151, 150, 149), (154, 153, 157, 158), (152, 148, 154, 156), (151, 152, 156, 155), (147, 151, 155, 153), (162, 161, 165, 166), (156, 154, 158, 160), (155, 156, 160, 159), (153, 155, 159, 157), (166, 165, 167, 168), (163, 164, 161, 162), (158, 157, 164, 163), (168, 167, 169, 170), (170, 169, 171, 172), (172, 171, 173, 174), (174, 173, 175, 176), (176, 175, 177, 178), (178, 177, 159, 160), (162, 166, 163), (166, 168, 163), (163, 168, 158), (168, 170, 158), (158, 170, 160), (170, 172, 160), (172, 174, 160), (176, 178, 160, 174), (161, 164, 165), (165, 164, 167), (164, 157, 167), (167, 157, 169), (157, 159, 169), (169, 159, 171), (173, 171, 159), (173, 159, 177, 175), (184, 185, 181, 180), (182, 181, 187, 188), (186, 183, 179, 182), (179, 180, 181, 182), (186, 185, 184, 183), (188, 187, 191, 192), (186, 182, 188, 190), (185, 186, 190, 189), (181, 185, 189, 187), (196, 195, 199, 200), (190, 188, 192, 194), (189, 190, 194, 193), (187, 189, 193, 191), (200, 199, 201, 202), (197, 198, 195, 196), (192, 191, 198, 197), (202, 201, 203, 204), (204, 203, 205, 206), (206, 205, 207, 208), (208, 207, 209, 210), (210, 209, 211, 212), (212, 211, 193, 194), (196, 200, 197), (200, 202, 197), (197, 202, 192), (202, 204, 192), (192, 204, 194), (204, 206, 194), (206, 208, 194), (210, 212, 194, 208), (195, 198, 199), (199, 198, 201), (198, 191, 201), (201, 191, 203), (191, 193, 203), (203, 193, 205), (207, 205, 193), (207, 193, 211, 209), (216, 213, 218, 221), (213, 215, 220, 218), (215, 217, 222, 220), (214, 216, 221, 219), (571, 572, 221, 218), (570, 571, 218, 220), (569, 570, 220, 222), (572, 573, 219, 221), (217, 294, 569, 222), (307, 214, 219, 573), (225, 227, 223, 224), (224, 223, 232, 233), (225, 226, 228, 227), (229, 230, 226, 225), (227, 228, 230, 229), (228, 226, 230), (227, 229, 231, 223), (229, 225, 224, 231), (233, 232, 235, 236), (223, 231, 234, 232), (231, 224, 233, 234), (236, 235, 238, 239), (232, 234, 237, 235), (234, 233, 236, 237), (239, 238, 241, 242), (235, 237, 240, 238), (237, 236, 239, 240), (242, 241, 244, 245), (238, 240, 243, 241), (240, 239, 242, 243), (245, 244, 247, 248), (241, 243, 246, 244), (243, 242, 245, 246), (248, 247, 250, 251), (244, 246, 249, 247), (246, 245, 248, 249), (251, 250, 253, 254), (247, 249, 252, 250), (249, 248, 251, 252), (254, 253, 255), (250, 252, 255, 253), (252, 251, 254, 255), (258, 260, 256, 257), (257, 256, 265, 266), (258, 259, 261, 260), (262, 263, 259, 258), (260, 261, 263, 262), (261, 259, 263), (260, 262, 264, 256), (262, 258, 257, 264), (266, 265, 268, 269), (256, 264, 267, 265), (264, 257, 266, 267), (269, 268, 271, 272), (265, 267, 270, 268), (267, 266, 269, 270), (272, 271, 274, 275), (268, 270, 273, 271), (270, 269, 272, 273), (275, 274, 277, 278), (271, 273, 276, 274), (273, 272, 275, 276), (278, 277, 280, 281), (274, 276, 279, 277), (276, 275, 278, 279), (281, 280, 283, 284), (277, 279, 282, 280), (279, 278, 281, 282), (284, 283, 286, 287), (280, 282, 285, 283), (282, 281, 284, 285), (287, 286, 288), (283, 285, 288, 286), (285, 284, 287, 288), (291, 292, 296, 295), (295, 296, 299, 298), (289, 291, 295, 293), (409, 431, 429, 410, 325), (298, 299, 302, 301), (293, 295, 298, 297), (568, 293, 297, 566), (301, 302, 305, 304), (301, 150, 146, 298), (566, 297, 300, 564), (304, 305, 309, 308), (149, 300, 297, 145), (564, 300, 303, 567), (308, 309, 313, 312), (298, 146, 145, 297), (567, 303, 306, 565), (313, 323, 316, 312), (306, 308, 317), (312, 317, 308), (315, 306, 317), (314, 315, 317), (311, 314, 317), (310, 311, 317), (316, 310, 317), (317, 312, 316), (316, 323, 322, 310), (310, 322, 321, 311), (311, 321, 320, 314), (320, 319, 314), (314, 319, 318, 315), (307, 565, 306, 315, 318), (325, 326, 327, 324), (324, 327, 328), (328, 327, 329), (330, 329, 327), (331, 330, 327), (332, 331, 333), (327, 333, 331), (333, 327, 334), (363, 334, 327, 362), (338, 337, 339), (362, 327, 361), (359, 358, 360), (355, 365, 354), (363, 364, 334), (335, 334, 364), (364, 351, 335), (335, 351, 336), (351, 350, 336), (349, 348, 350), (347, 336, 350, 348), (337, 336, 347, 352), (339, 337, 352), (340, 339, 352, 353), (353, 354, 365, 340), (340, 365, 341), (342, 341, 365), (453, 457, 458, 454), (343, 342, 365), (344, 343, 365), (345, 344, 365, 454), (367, 366, 369, 368), (366, 370, 369), (370, 371, 369), (372, 369, 371), (373, 369, 372), (374, 375, 373), (369, 373, 375), (375, 376, 369), (379, 390, 378), (380, 381, 379), (378, 389, 377), (389, 378, 390), (369, 376, 389), (377, 389, 376), (381, 390, 379), (382, 390, 381), (382, 383, 390), (384, 390, 383), (388, 390, 387), (385, 390, 384), (386, 390, 385), (387, 390, 386), (333, 375, 374, 332), (340, 382, 381, 339), (330, 372, 371, 329), (337, 379, 378, 336), (335, 377, 376, 334), (344, 386, 385, 343), (334, 376, 375, 333), (324, 366, 367, 325), (341, 383, 382, 340), (331, 373, 372, 330), (338, 380, 379, 337), (328, 370, 366, 324), (345, 387, 386, 344), (342, 384, 383, 341), (332, 374, 373, 331), (339, 381, 380, 338), (329, 371, 370, 328), (346, 388, 387, 345), (336, 378, 377, 335), (367, 411, 409, 325), (343, 385, 384, 342), (363, 407, 408, 364), (347, 391, 396, 352), (353, 397, 398, 354), (364, 408, 395, 351), (355, 399, 400, 356), (359, 403, 402, 358), (357, 401, 405, 361), (349, 393, 392, 348), (362, 406, 407, 363), (351, 395, 394, 350), (401, 402, 403, 405), (405, 403, 406), (407, 406, 403), (404, 408, 407, 403), (400, 395, 408, 404), (395, 400, 399, 394), (394, 399, 398, 393), (398, 397, 393), (393, 397, 396, 392), (392, 396, 391), (350, 394, 393, 349), (361, 405, 406, 362), (348, 392, 391, 347), (360, 404, 403, 359), (358, 402, 401, 357), (354, 398, 399, 355), (356, 400, 404, 360), (352, 396, 397, 353), (294, 428, 427, 293, 568), (289, 425, 439, 423), (423, 439, 437, 419), (367, 413, 415, 411), (368, 414, 413, 367), (293, 427, 425, 289), (413, 417, 419, 415), (414, 418, 417, 413), (417, 421, 423, 419), (418, 422, 421, 417), (419, 437, 435, 415), (291, 289, 423, 421), (291, 421, 422, 292), (426, 425, 427, 428), (431, 433, 434, 432), (433, 435, 436, 434), (429, 431, 432, 430), (435, 437, 438, 436), (437, 439, 440, 438), (425, 426, 440, 439), (411, 433, 431, 409), (415, 435, 433, 411), (325, 410, 412, 326), (410, 429, 290, 424), (424, 290, 420, 416), (416, 420, 442, 441), (441, 442, 444, 443), (444, 446, 445, 443), (444, 442, 447, 446), (429, 430, 449, 290), (290, 449, 448, 420), (420, 448, 447, 442), (412, 410, 424, 452), (424, 416, 451, 452), (443, 445, 450, 441), (416, 441, 450, 451), (453, 454, 365), (458, 464, 466, 462), (454, 458, 455, 345), (345, 455, 456, 346), (460, 459, 462, 461), (458, 462, 459, 455), (455, 459, 460, 456), (464, 468, 470, 466), (462, 466, 465, 461), (457, 463, 464, 458), (468, 472, 474, 470), (466, 470, 469, 465), (463, 467, 468, 464), (472, 476, 478, 474), (470, 474, 473, 469), (467, 471, 472, 468), (475, 477, 478, 476), (474, 478, 477, 473), (471, 475, 476, 472), (479, 481, 482, 480), (489, 490, 485, 486), (490, 488, 484, 485), (488, 487, 483, 484), (489, 486, 483, 487), (480, 482, 490, 489), (482, 481, 488, 490), (488, 494, 493, 487), (480, 489, 487, 479), (481, 492, 494, 488), (487, 493, 491, 479), (479, 491, 492, 481), (356, 360, 492, 491), (360, 358, 494, 492), (358, 357, 494), (357, 361, 495, 494), (361, 327, 495), (494, 495, 493), (356, 491, 355), (491, 493, 355), (495, 355, 493), (355, 495, 365), (4, 497, 501, 6), (501, 497, 498, 502), (499, 505, 504, 498), (503, 499, 496, 500), (496, 499, 498, 497), (503, 500, 501, 502), (505, 509, 508, 504), (503, 507, 505, 499), (502, 506, 507, 503), (498, 504, 506, 502), (513, 517, 516, 512), (507, 511, 509, 505), (506, 510, 511, 507), (504, 508, 510, 506), (517, 519, 518, 516), (514, 513, 512, 515), (509, 514, 515, 508), (519, 521, 520, 518), (521, 523, 522, 520), (523, 525, 524, 522), (525, 527, 526, 524), (527, 529, 528, 526), (529, 511, 510, 528), (513, 514, 517), (517, 514, 519), (514, 509, 519), (519, 509, 521), (509, 511, 521), (521, 511, 523), (523, 511, 525), (527, 525, 511, 529), (512, 516, 515), (516, 518, 515), (515, 518, 508), (518, 520, 508), (508, 520, 510), (520, 522, 510), (524, 510, 522), (524, 526, 528, 510), (535, 531, 532, 536), (533, 539, 538, 532), (537, 533, 530, 534), (530, 533, 532, 531), (537, 534, 535, 536), (539, 543, 542, 538), (537, 541, 539, 533), (536, 540, 541, 537), (532, 538, 540, 536), (547, 551, 550, 546), (541, 545, 543, 539), (540, 544, 545, 541), (538, 542, 544, 540), (551, 553, 552, 550), (548, 547, 546, 549), (543, 548, 549, 542), (553, 555, 554, 552), (555, 557, 556, 554), (557, 559, 558, 556), (559, 561, 560, 558), (561, 563, 562, 560), (563, 545, 544, 562), (547, 548, 551), (551, 548, 553), (548, 543, 553), (553, 543, 555), (543, 545, 555), (555, 545, 557), (557, 545, 559), (561, 559, 545, 563), (546, 550, 549), (550, 552, 549), (549, 552, 542), (552, 554, 542), (542, 554, 544), (554, 556, 544), (558, 544, 556), (558, 560, 562, 544), (567, 577, 574, 564), (564, 574, 576, 566), (566, 576, 578, 568), (565, 575, 577, 567), (571, 574, 577, 572), (570, 576, 574, 571), (569, 578, 576, 570), (572, 577, 575, 573), (568, 578, 569, 294), (307, 573, 575, 565), (581, 580, 579, 583), (580, 589, 588, 579), (581, 583, 584, 582), (585, 581, 582, 586), (583, 585, 586, 584), (584, 586, 582), (583, 579, 587, 585), (585, 587, 580, 581), (589, 592, 591, 588), (579, 588, 590, 587), (587, 590, 589, 580), (592, 595, 594, 591), (588, 591, 593, 590), (590, 593, 592, 589), (595, 598, 597, 594), (591, 594, 596, 593), (593, 596, 595, 592), (598, 601, 600, 597), (594, 597, 599, 596), (596, 599, 598, 595), (601, 604, 603, 600), (597, 600, 602, 599), (599, 602, 601, 598), (604, 607, 606, 603), (600, 603, 605, 602), (602, 605, 604, 601), (607, 610, 609, 606), (603, 606, 608, 605), (605, 608, 607, 604), (610, 611, 609), (606, 609, 611, 608), (608, 611, 610, 607), (614, 613, 612, 616), (613, 622, 621, 612), (614, 616, 617, 615), (618, 614, 615, 619), (616, 618, 619, 617), (617, 619, 615), (616, 612, 620, 618), (618, 620, 613, 614), (622, 625, 624, 621), (612, 621, 623, 620), (620, 623, 622, 613), (625, 628, 627, 624), (621, 624, 626, 623), (623, 626, 625, 622), (628, 631, 630, 627), (624, 627, 629, 626), (626, 629, 628, 625), (631, 634, 633, 630), (627, 630, 632, 629), (629, 632, 631, 628), (634, 637, 636, 633), (630, 633, 635, 632), (632, 635, 634, 631), (637, 640, 639, 636), (633, 636, 638, 635), (635, 638, 637, 634), (640, 643, 642, 639), (636, 639, 641, 638), (638, 641, 640, 637), (643, 644, 642), (639, 642, 644, 641), (641, 644, 643, 640), (149, 150, 301, 300), (301, 180, 179, 300), (300, 179, 303), (303, 179, 183, 306), (301, 304, 180), (308, 184, 180, 304), (306, 183, 184, 308), (10, 9, 11, 12), (535, 534, 10), (531, 535, 8), (8, 535, 10), (10, 534, 9), (9, 534, 530, 7), (531, 8, 7, 530), (6, 5, 7, 8), (3, 496, 497, 4), (5, 500, 496, 3), (500, 5, 6, 501)])
me_cube_006.polygons.foreach_set('material_index', [0, 0, 0, 3, 0, 0, 0, 0, 0, 0, 0, 0, 0, 0, 0, 0, 0, 0, 0, 0, 0, 0, 0, 0, 0, 0, 0, 0, 0, 0, 0, 0, 0, 0, 0, 0, 0, 0, 0, 0, 0, 0, 0, 0, 0, 0, 0, 0, 0, 0, 0, 0, 0, 3, 0, 0, 0, 0, 0, 0, 0, 0, 0, 0, 0, 0, 0, 0, 0, 0, 0, 0, 0, 0, 0, 0, 0, 0, 0, 0, 0, 0, 0, 0, 0, 0, 0, 0, 0, 0, 0, 0, 0, 0, 0, 0, 0, 0, 0, 0, 1, 1, 1, 1, 1, 1, 1, 1, 1, 1, 1, 1, 1, 1, 1, 1, 1, 1, 1, 1, 1, 1, 1, 1, 1, 1, 1, 1, 3, 3, 3, 0, 0, 3, 0, 0, 0, 0, 3, 0, 0, 3, 3, 3, 3, 3, 3, 3, 3, 3, 3, 3, 3, 3, 3, 3, 3, 3, 3, 3, 3, 3, 3, 3, 0, 3, 3, 3, 3, 3, 3, 3, 3, 3, 3, 3, 3, 3, 3, 3, 3, 3, 3, 0, 0, 0, 0, 0, 0, 0, 0, 0, 0, 0, 0, 0, 0, 0, 0, 0, 0, 0, 0, 0, 0, 3, 3, 3, 3, 3, 3, 3, 3, 3, 3, 3, 3, 3, 3, 3, 3, 3, 3, 3, 3, 3, 3, 3, 3, 3, 3, 3, 3, 3, 3, 3, 3, 3, 3, 3, 3, 3, 3, 3, 3, 3, 3, 3, 3, 3, 3, 3, 3, 3, 3, 3, 3, 3, 3, 3, 3, 3, 3, 3, 3, 3, 3, 3, 3, 3, 3, 3, 3, 3, 3, 3, 3, 3, 3, 3, 3, 3, 3, 3, 3, 3, 3, 3, 3, 3, 3, 2, 2, 2, 2, 2, 2, 2, 2, 2, 2, 2, 2, 2, 2, 2, 2, 2, 2, 2, 2, 2, 2, 2, 2, 2, 2, 2, 2, 2, 2, 2, 2, 2, 2, 2, 2, 2, 2, 2, 2, 2, 2, 2, 2, 2, 2, 2, 2, 2, 2, 2, 2, 2, 2, 2, 2, 2, 2, 2, 2, 2, 2, 2, 2, 0, 0, 0, 3, 0, 0, 0, 0, 0, 0, 0, 0, 0, 0, 0, 0, 0, 0, 0, 0, 0, 0, 0, 0, 0, 0, 0, 0, 0, 0, 0, 0, 0, 0, 0, 0, 0, 0, 0, 0, 0, 0, 0, 0, 0, 0, 0, 0, 0, 0, 0, 0, 0, 0, 0, 0, 0, 3, 0, 0, 0, 0, 0, 0, 0, 0, 0, 0, 0, 0, 0, 0, 0, 0, 0, 0, 0, 0, 0, 0, 0, 0, 0, 0, 0, 0, 0, 0, 0, 0, 0, 0, 0, 0, 0, 0, 0, 0, 0, 0, 0, 0, 0, 0, 1, 1, 1, 1, 1, 1, 1, 1, 1, 1, 1, 1, 1, 1, 1, 1, 1, 1, 1, 1, 1, 1, 1, 1, 1, 1, 1, 1, 3, 3, 3, 0, 0, 3, 0, 0, 0, 0, 3, 0, 0, 3, 3, 3, 3, 3, 3, 3, 3, 3, 3, 3, 3, 3, 3, 3, 3, 3, 3, 3, 3, 3, 3, 3, 0, 3, 3, 3, 3, 3, 3, 3, 3, 3, 3, 3, 3, 3, 3, 3, 3, 3, 3, 0, 0, 0, 0, 0, 0, 0, 0, 0, 0, 0, 0, 0, 0, 0, 0, 0, 0, 0, 0, 0, 0, 0, 3, 3, 3, 3, 3, 3, 3, 3, 3, 3, 3, 3, 3, 3, 3, 3, 3, 3, 3, 3, 3, 3, 3, 3, 3, 3, 3, 3, 3, 3, 3, 3, 3, 3, 3, 3, 3, 3, 3, 3, 3, 3, 3, 3, 3, 3, 3, 3, 3, 3, 3, 3, 3, 3, 3, 3, 3, 3, 3, 3, 3, 3, 3, 3, 3, 3, 3, 3, 3, 3, 3, 3, 3, 3, 3, 3, 3, 3, 3, 3, 3, 3, 3, 3, 3, 3, 2, 2, 2, 2, 2, 2, 2, 2, 2, 2, 2, 2, 2, 2, 2, 2, 2, 2, 2, 2, 2, 2, 2, 2, 2, 2, 2, 2, 2, 2, 2, 2, 2, 2, 2, 2, 2, 2, 2, 2, 2, 2, 2, 2, 2, 2, 2, 2, 2, 2, 2, 2, 2, 2, 2, 2, 2, 2, 2, 2, 2, 2, 2, 2, 0, 0, 0, 0, 0, 0, 0, 0, 0, 0, 0, 0, 0, 0, 0, 0, 0, 0])
me_cube_006.materials.append(mat_wood)
me_cube_006.materials.append(mat_hole)
me_cube_006.materials.append(mat_wire)
me_cube_006.materials.append(mat_black)
me_cube_006.use_remesh_preserve_volume = False
me_cube_006.use_remesh_preserve_attributes = False
me_cube_006.use_mirror_vertex_groups = False
me_cube_006.update()
me_cube_002 = bpy.data.meshes.new('Cube.002')
me_cube_002.from_pydata([(-0.05368, -1.118, -0.02336), (-0.05368, 1.118, -0.02336), (0.01633, 1.131, -0.02336), (0.01633, -1.131, -0.02336), (-0.05368, -1.118, 0.02336), (-0.05368, 1.118, 0.02336), (0.01633, 1.131, 0.02336), (0.01633, -1.131, 0.02336), (-0.05368, -0.9985, 0.02336), (-0.05368, 0.9985, 0.02336), (-0.05368, 0.9985, -0.02336), (-0.05368, -0.9985, -0.02336), (-0.01345, 1.066, 0.02336), (-0.01345, -1.066, 0.02336), (-0.01345, -1.066, -0.02336), (-0.01345, 1.066, -0.02336), (0.1006, 1.161, -0.02336), (0.1006, -1.161, -0.02336), (0.1006, 1.161, 0.02336), (0.1006, -1.161, 0.02336), (0.1006, 1.094, 0.02336), (0.1006, -1.094, 0.02336), (0.1006, -1.094, -0.02336), (0.1006, 1.094, -0.02336)], [], [(9, 5, 1, 10), (5, 6, 2, 1), (12, 15, 23, 20), (7, 4, 0, 3), (10, 1, 2, 15), (12, 6, 5, 9), (4, 8, 11, 0), (8, 9, 10, 11), (14, 13, 21, 22), (12, 13, 14, 15), (0, 11, 14, 3), (11, 10, 15, 14), (7, 13, 8, 4), (13, 12, 9, 8), (21, 19, 17, 22), (18, 20, 23, 16), (3, 14, 22, 17), (6, 12, 20, 18), (15, 2, 16, 23), (7, 3, 17, 19), (13, 7, 19, 21), (2, 6, 18, 16), (23, 20, 21, 22)])
me_cube_002.polygons.foreach_set('material_index', [0, 0, 0, 0, 0, 0, 0, 0, 0, 0, 0, 0, 0, 0, 0, 0, 0, 0, 0, 0, 0, 0, 1])
me_cube_002.materials.append(mat_wood)
me_cube_002.materials.append(mat_hair)
me_cube_002.use_remesh_preserve_volume = False
me_cube_002.use_remesh_preserve_attributes = False
me_cube_002.use_mirror_vertex_groups = False
me_cube_002.update()

# ---- objects
ob_violin = bpy.data.objects.new('Violin', me_cube_006)
ob_bow = bpy.data.objects.new('Bow', me_cube_002)

# ---- transforms, parenting, visibility, modifiers, constraints
ob_violin.location = (2.573, 1.225, 0.5498)
ob_violin.scale = (5.0, 5.0, 5.0)
ob_violin.lineart.crease_threshold = 0.0
ob_bow.location = (-2.0, 0.0, 0.0)
ob_bow.rotation_euler = (-0.0, -1.571, 0.0)
ob_bow.scale = (3.905, 5.5, 5.0)
ob_bow.lineart.crease_threshold = 0.0

# ---- collection membership
col_collection_1.objects.link(ob_violin)
col_collection_1.objects.link(ob_bow)

# ---- scene / render settings (as saved in the file)
scene.frame_start = 1; scene.frame_end = 250; scene.frame_set(1)
scene.render.engine = 'CYCLES'
scene.render.resolution_x = 1440
scene.render.resolution_y = 1440
scene.render.dither_intensity = 0.0
scene.cycles.use_denoising = False
scene.cycles.samples = 50
scene.cycles.sampling_pattern = 'TABULATED_SOBOL'
scene.cycles.light_sampling_threshold = 0.0
scene.cycles.use_adaptive_sampling = False
scene.cycles.use_light_tree = False
scene.cycles.blur_glossy = 0.0
scene.cycles.volume_bounces = 1
scene.cycles.pixel_filter_type = 'GAUSSIAN'
scene.cycles.sample_clamp_indirect = 0.0
scene.view_settings.view_transform = 'Standard'
bpy.context.view_layer.update()

# ---- added for rendering (the .blend has no active camera and no usable light): camera, sun
cam_auto = bpy.data.cameras.new('AutoCamera')
cam_auto.lens = 50.0
cam_auto.sensor_width = 36.0
cam_auto.clip_end = 1000.0
ob_auto_camera = bpy.data.objects.new('AutoCamera', cam_auto)
scene.collection.objects.link(ob_auto_camera)
ob_auto_camera.location = (14.7818, -16.205, 11.3568)
ob_auto_camera.rotation_euler = (1.09748, -7.21219e-08, 0.694738)
scene.camera = ob_auto_camera
light_auto_sun = bpy.data.lights.new('AutoSun', 'SUN')
light_auto_sun.energy = 3.0
light_auto_sun.angle = 0.0523599
ob_auto_sun = bpy.data.objects.new('AutoSun', light_auto_sun)
scene.collection.objects.link(ob_auto_sun)
ob_auto_sun.rotation_euler = (0.872665, 0.174533, 0.523599)
bpy.context.view_layer.update()
